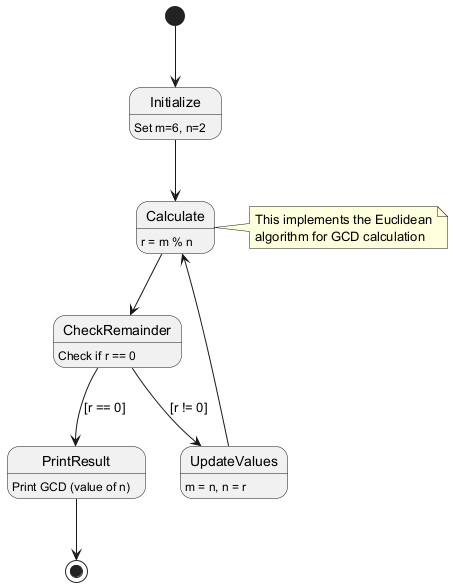

The diagram above was rendered by PlantUML. Its source (embedded in the PNG):
@startuml
[*] --> Initialize
Initialize: Set m=6, n=2
Initialize --> Calculate
Calculate: r = m % n
Calculate --> CheckRemainder
CheckRemainder: Check if r == 0
CheckRemainder --> PrintResult: [r == 0]
CheckRemainder --> UpdateValues: [r != 0]
UpdateValues: m = n, n = r
UpdateValues --> Calculate
PrintResult: Print GCD (value of n)
PrintResult --> [*]

note right of Calculate
  This implements the Euclidean
  algorithm for GCD calculation
end note
@enduml